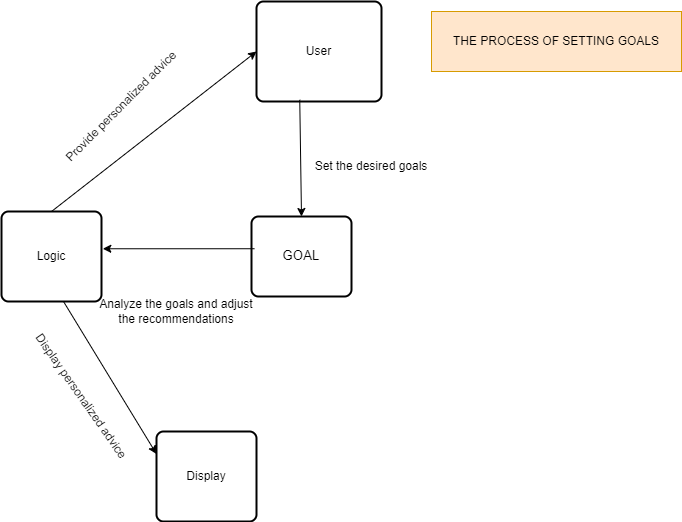

The diagram above was exported from draw.io. Its source (the exported page's mxGraphModel, read from the mxfile embedded in the PNG):
<mxGraphModel dx="1091" dy="680" grid="1" gridSize="10" guides="1" tooltips="1" connect="1" arrows="1" fold="1" page="1" pageScale="1" pageWidth="850" pageHeight="1100" math="0" shadow="0">
  <root>
    <mxCell id="0" />
    <mxCell id="1" parent="0" />
    <mxCell id="_Cag5-OIiK9TRUwmml6k-2" value="User" style="rounded=1;whiteSpace=wrap;html=1;absoluteArcSize=1;arcSize=14;strokeWidth=2;" vertex="1" parent="1">
      <mxGeometry x="375" y="40" width="125" height="100" as="geometry" />
    </mxCell>
    <mxCell id="_Cag5-OIiK9TRUwmml6k-6" value="" style="rounded=1;whiteSpace=wrap;html=1;absoluteArcSize=1;arcSize=14;strokeWidth=2;" vertex="1" parent="1">
      <mxGeometry x="120" y="250" width="100" height="90" as="geometry" />
    </mxCell>
    <mxCell id="_Cag5-OIiK9TRUwmml6k-8" value="" style="endArrow=classic;html=1;rounded=0;entryX=0.5;entryY=0;entryDx=0;entryDy=0;exitX=0.346;exitY=0.983;exitDx=0;exitDy=0;exitPerimeter=0;" edge="1" parent="1" source="_Cag5-OIiK9TRUwmml6k-2" target="_Cag5-OIiK9TRUwmml6k-37">
      <mxGeometry width="50" height="50" relative="1" as="geometry">
        <mxPoint x="425" y="160" as="sourcePoint" />
        <mxPoint x="580" y="180" as="targetPoint" />
      </mxGeometry>
    </mxCell>
    <mxCell id="_Cag5-OIiK9TRUwmml6k-11" value="Logic" style="text;html=1;align=center;verticalAlign=middle;whiteSpace=wrap;rounded=0;" vertex="1" parent="1">
      <mxGeometry x="140" y="280" width="60" height="30" as="geometry" />
    </mxCell>
    <mxCell id="_Cag5-OIiK9TRUwmml6k-35" value="THE PROCESS OF SETTING GOALS" style="rounded=0;whiteSpace=wrap;html=1;fillColor=#ffe6cc;strokeColor=#d79b00;" vertex="1" parent="1">
      <mxGeometry x="550" y="50" width="250" height="60" as="geometry" />
    </mxCell>
    <mxCell id="_Cag5-OIiK9TRUwmml6k-37" value="&lt;span style=&quot;font-size:10.0pt;line-height:107%;&lt;br/&gt;font-family:&amp;quot;Courier New&amp;quot;;mso-fareast-font-family:&amp;quot;Times New Roman&amp;quot;;mso-font-kerning:&lt;br/&gt;0pt;mso-ligatures:none;mso-ansi-language:HU;mso-fareast-language:HU;mso-bidi-language:&lt;br/&gt;AR-SA&quot;&gt;GOAL&lt;/span&gt;" style="rounded=1;whiteSpace=wrap;html=1;absoluteArcSize=1;arcSize=14;strokeWidth=2;" vertex="1" parent="1">
      <mxGeometry x="370" y="255" width="100" height="80" as="geometry" />
    </mxCell>
    <mxCell id="_Cag5-OIiK9TRUwmml6k-38" value="" style="endArrow=classic;html=1;rounded=0;entryX=1.013;entryY=0.414;entryDx=0;entryDy=0;entryPerimeter=0;exitX=0.031;exitY=0.403;exitDx=0;exitDy=0;exitPerimeter=0;" edge="1" parent="1" source="_Cag5-OIiK9TRUwmml6k-37" target="_Cag5-OIiK9TRUwmml6k-6">
      <mxGeometry width="50" height="50" relative="1" as="geometry">
        <mxPoint x="395" y="260" as="sourcePoint" />
        <mxPoint x="420" y="350" as="targetPoint" />
      </mxGeometry>
    </mxCell>
    <mxCell id="_Cag5-OIiK9TRUwmml6k-39" value="Analyze the goals and adjust the recommendations" style="text;html=1;align=center;verticalAlign=middle;whiteSpace=wrap;rounded=0;" vertex="1" parent="1">
      <mxGeometry x="215" y="335" width="160" height="30" as="geometry" />
    </mxCell>
    <mxCell id="_Cag5-OIiK9TRUwmml6k-41" value="Set the desired goals" style="text;html=1;align=center;verticalAlign=middle;whiteSpace=wrap;rounded=0;" vertex="1" parent="1">
      <mxGeometry x="410" y="190" width="160" height="30" as="geometry" />
    </mxCell>
    <mxCell id="_Cag5-OIiK9TRUwmml6k-66" value="Display" style="rounded=1;whiteSpace=wrap;html=1;absoluteArcSize=1;arcSize=14;strokeWidth=2;" vertex="1" parent="1">
      <mxGeometry x="275" y="470" width="100" height="90" as="geometry" />
    </mxCell>
    <mxCell id="_Cag5-OIiK9TRUwmml6k-69" value="" style="endArrow=classic;html=1;rounded=0;entryX=0;entryY=0.25;entryDx=0;entryDy=0;exitX=0.031;exitY=0.403;exitDx=0;exitDy=0;exitPerimeter=0;" edge="1" parent="1" target="_Cag5-OIiK9TRUwmml6k-66">
      <mxGeometry width="50" height="50" relative="1" as="geometry">
        <mxPoint x="182" y="340" as="sourcePoint" />
        <mxPoint x="30" y="340" as="targetPoint" />
      </mxGeometry>
    </mxCell>
    <mxCell id="_Cag5-OIiK9TRUwmml6k-70" value="" style="endArrow=classic;html=1;rounded=0;entryX=0;entryY=0.5;entryDx=0;entryDy=0;exitX=0.031;exitY=0.403;exitDx=0;exitDy=0;exitPerimeter=0;" edge="1" parent="1" target="_Cag5-OIiK9TRUwmml6k-2">
      <mxGeometry width="50" height="50" relative="1" as="geometry">
        <mxPoint x="170" y="250" as="sourcePoint" />
        <mxPoint x="263" y="403" as="targetPoint" />
      </mxGeometry>
    </mxCell>
    <mxCell id="_Cag5-OIiK9TRUwmml6k-71" value="Provide personalized advice" style="text;html=1;align=center;verticalAlign=middle;whiteSpace=wrap;rounded=0;rotation=-45;" vertex="1" parent="1">
      <mxGeometry x="160" y="130" width="160" height="30" as="geometry" />
    </mxCell>
    <mxCell id="_Cag5-OIiK9TRUwmml6k-72" value="Display personalized advice" style="text;html=1;align=center;verticalAlign=middle;whiteSpace=wrap;rounded=0;rotation=55;" vertex="1" parent="1">
      <mxGeometry x="120" y="420" width="160" height="30" as="geometry" />
    </mxCell>
  </root>
</mxGraphModel>